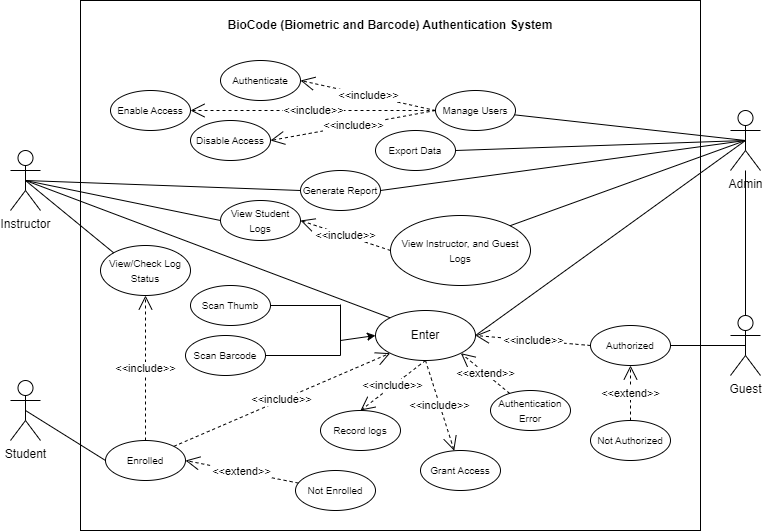

The diagram above was exported from draw.io. Its source (the exported page's mxGraphModel, read from the mxfile embedded in the PNG):
<mxGraphModel dx="2163" dy="653" grid="1" gridSize="10" guides="1" tooltips="1" connect="1" arrows="1" fold="1" page="1" pageScale="1" pageWidth="850" pageHeight="1100" math="0" shadow="0">
  <root>
    <mxCell id="0" />
    <mxCell id="1" parent="0" />
    <mxCell id="gLlgommv0DbJL2vGXiUc-40" value="" style="rounded=0;whiteSpace=wrap;html=1;movable=0;resizable=0;rotatable=0;deletable=0;editable=0;locked=1;connectable=0;" parent="1" vertex="1">
      <mxGeometry x="30" y="20" width="620" height="530" as="geometry" />
    </mxCell>
    <mxCell id="IU0-Mjahh1Bis-YnKKXa-1" value="Student" style="shape=umlActor;verticalLabelPosition=bottom;verticalAlign=top;html=1;outlineConnect=0;" parent="1" vertex="1">
      <mxGeometry x="-40" y="400" width="30" height="60" as="geometry" />
    </mxCell>
    <mxCell id="IU0-Mjahh1Bis-YnKKXa-2" value="Admin" style="shape=umlActor;verticalLabelPosition=bottom;verticalAlign=top;html=1;outlineConnect=0;" parent="1" vertex="1">
      <mxGeometry x="680" y="130" width="30" height="60" as="geometry" />
    </mxCell>
    <mxCell id="IU0-Mjahh1Bis-YnKKXa-3" value="Instructor&lt;br&gt;" style="shape=umlActor;verticalLabelPosition=bottom;verticalAlign=top;html=1;outlineConnect=0;" parent="1" vertex="1">
      <mxGeometry x="-40" y="170" width="30" height="60" as="geometry" />
    </mxCell>
    <mxCell id="IU0-Mjahh1Bis-YnKKXa-5" value="Guest" style="shape=umlActor;verticalLabelPosition=bottom;verticalAlign=top;html=1;outlineConnect=0;" parent="1" vertex="1">
      <mxGeometry x="680" y="335" width="30" height="60" as="geometry" />
    </mxCell>
    <mxCell id="IU0-Mjahh1Bis-YnKKXa-12" value="Enter" style="ellipse;whiteSpace=wrap;html=1;" parent="1" vertex="1">
      <mxGeometry x="325" y="330" width="100" height="50" as="geometry" />
    </mxCell>
    <mxCell id="IU0-Mjahh1Bis-YnKKXa-13" value="&lt;font style=&quot;font-size: 10px;&quot;&gt;Scan Thumb&lt;/font&gt;" style="ellipse;whiteSpace=wrap;html=1;" parent="1" vertex="1">
      <mxGeometry x="140" y="305" width="80" height="40" as="geometry" />
    </mxCell>
    <mxCell id="IU0-Mjahh1Bis-YnKKXa-14" value="&lt;font style=&quot;font-size: 10px;&quot;&gt;Scan Barcode&lt;/font&gt;" style="ellipse;whiteSpace=wrap;html=1;" parent="1" vertex="1">
      <mxGeometry x="135" y="355" width="80" height="40" as="geometry" />
    </mxCell>
    <mxCell id="IU0-Mjahh1Bis-YnKKXa-22" value="" style="endArrow=none;html=1;rounded=0;exitX=1;exitY=0.5;exitDx=0;exitDy=0;" parent="1" source="IU0-Mjahh1Bis-YnKKXa-14" edge="1">
      <mxGeometry width="50" height="50" relative="1" as="geometry">
        <mxPoint x="320.00214982580263" y="611.1145089721015" as="sourcePoint" />
        <mxPoint x="290" y="375" as="targetPoint" />
      </mxGeometry>
    </mxCell>
    <mxCell id="IU0-Mjahh1Bis-YnKKXa-23" value="" style="endArrow=none;html=1;rounded=0;exitX=1;exitY=0.5;exitDx=0;exitDy=0;" parent="1" source="IU0-Mjahh1Bis-YnKKXa-13" edge="1">
      <mxGeometry width="50" height="50" relative="1" as="geometry">
        <mxPoint x="310" y="339.5" as="sourcePoint" />
        <mxPoint x="290" y="325" as="targetPoint" />
      </mxGeometry>
    </mxCell>
    <mxCell id="IU0-Mjahh1Bis-YnKKXa-24" value="" style="endArrow=none;html=1;rounded=0;" parent="1" edge="1">
      <mxGeometry width="50" height="50" relative="1" as="geometry">
        <mxPoint x="290" y="375" as="sourcePoint" />
        <mxPoint x="290" y="324" as="targetPoint" />
      </mxGeometry>
    </mxCell>
    <mxCell id="IU0-Mjahh1Bis-YnKKXa-25" value="" style="endArrow=classic;html=1;rounded=0;entryX=0;entryY=0.5;entryDx=0;entryDy=0;" parent="1" target="IU0-Mjahh1Bis-YnKKXa-12" edge="1">
      <mxGeometry width="50" height="50" relative="1" as="geometry">
        <mxPoint x="290" y="360" as="sourcePoint" />
        <mxPoint x="270" y="320" as="targetPoint" />
        <Array as="points" />
      </mxGeometry>
    </mxCell>
    <mxCell id="IU0-Mjahh1Bis-YnKKXa-33" value="Record logs" style="ellipse;whiteSpace=wrap;html=1;fontSize=10;" parent="1" vertex="1">
      <mxGeometry x="270" y="430" width="80" height="40" as="geometry" />
    </mxCell>
    <mxCell id="IU0-Mjahh1Bis-YnKKXa-34" value="" style="endArrow=none;html=1;rounded=0;exitX=0.5;exitY=0.5;exitDx=0;exitDy=0;exitPerimeter=0;entryX=1;entryY=0.5;entryDx=0;entryDy=0;" parent="1" source="IU0-Mjahh1Bis-YnKKXa-2" target="gLlgommv0DbJL2vGXiUc-13" edge="1">
      <mxGeometry width="50" height="50" relative="1" as="geometry">
        <mxPoint x="410" y="340" as="sourcePoint" />
        <mxPoint x="360" y="230" as="targetPoint" />
      </mxGeometry>
    </mxCell>
    <mxCell id="IU0-Mjahh1Bis-YnKKXa-43" value="&lt;font style=&quot;font-size: 10px;&quot;&gt;Authentication Error&lt;/font&gt;" style="ellipse;whiteSpace=wrap;html=1;" parent="1" vertex="1">
      <mxGeometry x="440" y="410" width="80" height="40" as="geometry" />
    </mxCell>
    <mxCell id="IU0-Mjahh1Bis-YnKKXa-45" value="&amp;lt;&amp;lt;extend&amp;gt;&amp;gt;" style="endArrow=open;endSize=12;dashed=1;html=1;rounded=0;entryX=1;entryY=1;entryDx=0;entryDy=0;" parent="1" source="IU0-Mjahh1Bis-YnKKXa-43" target="IU0-Mjahh1Bis-YnKKXa-12" edge="1">
      <mxGeometry width="160" relative="1" as="geometry">
        <mxPoint x="540" y="379" as="sourcePoint" />
        <mxPoint x="365" y="360" as="targetPoint" />
      </mxGeometry>
    </mxCell>
    <mxCell id="IU0-Mjahh1Bis-YnKKXa-46" value="&lt;font style=&quot;font-size: 10px;&quot;&gt;Manage Users&lt;/font&gt;" style="ellipse;whiteSpace=wrap;html=1;" parent="1" vertex="1">
      <mxGeometry x="385" y="110" width="80" height="40" as="geometry" />
    </mxCell>
    <mxCell id="IU0-Mjahh1Bis-YnKKXa-49" value="" style="endArrow=none;html=1;rounded=0;exitX=0.5;exitY=0.5;exitDx=0;exitDy=0;exitPerimeter=0;" parent="1" source="IU0-Mjahh1Bis-YnKKXa-2" target="IU0-Mjahh1Bis-YnKKXa-46" edge="1">
      <mxGeometry width="50" height="50" relative="1" as="geometry">
        <mxPoint x="410" y="340" as="sourcePoint" />
        <mxPoint x="460" y="290" as="targetPoint" />
      </mxGeometry>
    </mxCell>
    <mxCell id="IU0-Mjahh1Bis-YnKKXa-50" value="&lt;font style=&quot;font-size: 10px;&quot;&gt;Grant Access&lt;/font&gt;" style="ellipse;whiteSpace=wrap;html=1;" parent="1" vertex="1">
      <mxGeometry x="370" y="470" width="80" height="40" as="geometry" />
    </mxCell>
    <mxCell id="IU0-Mjahh1Bis-YnKKXa-52" value="&amp;lt;&amp;lt;include&amp;gt;&amp;gt;" style="endArrow=open;endSize=12;dashed=1;html=1;rounded=0;exitX=0.5;exitY=1;exitDx=0;exitDy=0;" parent="1" source="IU0-Mjahh1Bis-YnKKXa-12" target="IU0-Mjahh1Bis-YnKKXa-50" edge="1">
      <mxGeometry width="160" relative="1" as="geometry">
        <mxPoint x="500" y="400" as="sourcePoint" />
        <mxPoint x="510" y="360" as="targetPoint" />
      </mxGeometry>
    </mxCell>
    <mxCell id="gLlgommv0DbJL2vGXiUc-3" value="&amp;lt;&amp;lt;include&amp;gt;&amp;gt;" style="endArrow=open;endSize=12;dashed=1;html=1;rounded=0;entryX=0.5;entryY=0;entryDx=0;entryDy=0;exitX=0.5;exitY=1;exitDx=0;exitDy=0;" parent="1" source="IU0-Mjahh1Bis-YnKKXa-12" target="IU0-Mjahh1Bis-YnKKXa-33" edge="1">
      <mxGeometry width="160" relative="1" as="geometry">
        <mxPoint x="484" y="411" as="sourcePoint" />
        <mxPoint x="571" y="403" as="targetPoint" />
      </mxGeometry>
    </mxCell>
    <mxCell id="gLlgommv0DbJL2vGXiUc-5" value="" style="endArrow=none;html=1;rounded=0;exitX=0.5;exitY=0;exitDx=0;exitDy=0;exitPerimeter=0;" parent="1" source="IU0-Mjahh1Bis-YnKKXa-5" target="IU0-Mjahh1Bis-YnKKXa-2" edge="1">
      <mxGeometry width="50" height="50" relative="1" as="geometry">
        <mxPoint x="430" y="380" as="sourcePoint" />
        <mxPoint x="480" y="330" as="targetPoint" />
      </mxGeometry>
    </mxCell>
    <mxCell id="gLlgommv0DbJL2vGXiUc-6" value="&lt;b&gt;BioCode (Biometric and Barcode) Authentication System&lt;/b&gt;" style="text;strokeColor=none;align=center;fillColor=none;html=1;verticalAlign=middle;whiteSpace=wrap;rounded=0;movable=0;resizable=0;rotatable=0;deletable=0;editable=0;locked=1;connectable=0;" parent="1" vertex="1">
      <mxGeometry x="175" y="30" width="330" height="30" as="geometry" />
    </mxCell>
    <mxCell id="gLlgommv0DbJL2vGXiUc-7" value="&lt;font style=&quot;font-size: 10px;&quot;&gt;Enable Access&lt;/font&gt;" style="ellipse;whiteSpace=wrap;html=1;" parent="1" vertex="1">
      <mxGeometry x="60" y="110" width="80" height="40" as="geometry" />
    </mxCell>
    <mxCell id="gLlgommv0DbJL2vGXiUc-8" value="&lt;font style=&quot;font-size: 10px;&quot;&gt;Disable Access&lt;/font&gt;" style="ellipse;whiteSpace=wrap;html=1;" parent="1" vertex="1">
      <mxGeometry x="140" y="140" width="80" height="40" as="geometry" />
    </mxCell>
    <mxCell id="gLlgommv0DbJL2vGXiUc-9" value="&amp;lt;&amp;lt;include&amp;gt;&amp;gt;" style="endArrow=open;endSize=12;dashed=1;html=1;rounded=0;exitX=0;exitY=0.5;exitDx=0;exitDy=0;entryX=1;entryY=0.5;entryDx=0;entryDy=0;" parent="1" source="IU0-Mjahh1Bis-YnKKXa-46" target="gLlgommv0DbJL2vGXiUc-7" edge="1">
      <mxGeometry width="160" relative="1" as="geometry">
        <mxPoint x="340" y="300" as="sourcePoint" />
        <mxPoint x="500" y="300" as="targetPoint" />
      </mxGeometry>
    </mxCell>
    <mxCell id="gLlgommv0DbJL2vGXiUc-10" value="&amp;lt;&amp;lt;include&amp;gt;&amp;gt;" style="endArrow=open;endSize=12;dashed=1;html=1;rounded=0;exitX=0;exitY=0.5;exitDx=0;exitDy=0;entryX=1;entryY=0.5;entryDx=0;entryDy=0;" parent="1" source="IU0-Mjahh1Bis-YnKKXa-46" target="gLlgommv0DbJL2vGXiUc-8" edge="1">
      <mxGeometry width="160" relative="1" as="geometry">
        <mxPoint x="340" y="300" as="sourcePoint" />
        <mxPoint x="500" y="300" as="targetPoint" />
      </mxGeometry>
    </mxCell>
    <mxCell id="gLlgommv0DbJL2vGXiUc-11" value="&lt;font style=&quot;font-size: 10px;&quot;&gt;Authenticate&lt;/font&gt;" style="ellipse;whiteSpace=wrap;html=1;" parent="1" vertex="1">
      <mxGeometry x="170" y="80" width="80" height="40" as="geometry" />
    </mxCell>
    <mxCell id="gLlgommv0DbJL2vGXiUc-12" value="&amp;lt;&amp;lt;include&amp;gt;&amp;gt;" style="endArrow=open;endSize=12;dashed=1;html=1;rounded=0;exitX=0;exitY=0.5;exitDx=0;exitDy=0;entryX=1;entryY=0.5;entryDx=0;entryDy=0;" parent="1" source="IU0-Mjahh1Bis-YnKKXa-46" target="gLlgommv0DbJL2vGXiUc-11" edge="1">
      <mxGeometry width="160" relative="1" as="geometry">
        <mxPoint x="340" y="300" as="sourcePoint" />
        <mxPoint x="500" y="300" as="targetPoint" />
      </mxGeometry>
    </mxCell>
    <mxCell id="gLlgommv0DbJL2vGXiUc-13" value="&lt;font style=&quot;font-size: 10px;&quot;&gt;Export Data&lt;/font&gt;" style="ellipse;whiteSpace=wrap;html=1;" parent="1" vertex="1">
      <mxGeometry x="325" y="150" width="80" height="40" as="geometry" />
    </mxCell>
    <mxCell id="gLlgommv0DbJL2vGXiUc-14" value="&lt;font style=&quot;font-size: 10px;&quot;&gt;View Student Logs&lt;/font&gt;" style="ellipse;whiteSpace=wrap;html=1;" parent="1" vertex="1">
      <mxGeometry x="170" y="220" width="80" height="40" as="geometry" />
    </mxCell>
    <mxCell id="gLlgommv0DbJL2vGXiUc-15" value="" style="endArrow=none;html=1;rounded=0;entryX=0;entryY=0.5;entryDx=0;entryDy=0;exitX=0.5;exitY=0.5;exitDx=0;exitDy=0;exitPerimeter=0;" parent="1" source="IU0-Mjahh1Bis-YnKKXa-3" target="gLlgommv0DbJL2vGXiUc-14" edge="1">
      <mxGeometry width="50" height="50" relative="1" as="geometry">
        <mxPoint x="340" y="350" as="sourcePoint" />
        <mxPoint x="390" y="300" as="targetPoint" />
      </mxGeometry>
    </mxCell>
    <mxCell id="gLlgommv0DbJL2vGXiUc-16" value="&lt;font style=&quot;font-size: 10px;&quot;&gt;View Instructor, and Guest Logs&lt;/font&gt;" style="ellipse;whiteSpace=wrap;html=1;" parent="1" vertex="1">
      <mxGeometry x="340" y="235" width="140" height="70" as="geometry" />
    </mxCell>
    <mxCell id="gLlgommv0DbJL2vGXiUc-17" value="" style="endArrow=none;html=1;rounded=0;entryX=0.5;entryY=0.5;entryDx=0;entryDy=0;entryPerimeter=0;exitX=1;exitY=0;exitDx=0;exitDy=0;" parent="1" source="gLlgommv0DbJL2vGXiUc-16" target="IU0-Mjahh1Bis-YnKKXa-2" edge="1">
      <mxGeometry width="50" height="50" relative="1" as="geometry">
        <mxPoint x="340" y="350" as="sourcePoint" />
        <mxPoint x="390" y="300" as="targetPoint" />
      </mxGeometry>
    </mxCell>
    <mxCell id="gLlgommv0DbJL2vGXiUc-18" value="&amp;lt;&amp;lt;include&amp;gt;&amp;gt;" style="endArrow=open;endSize=12;dashed=1;html=1;rounded=0;exitX=0;exitY=0.5;exitDx=0;exitDy=0;entryX=1;entryY=0.5;entryDx=0;entryDy=0;" parent="1" source="gLlgommv0DbJL2vGXiUc-16" target="gLlgommv0DbJL2vGXiUc-14" edge="1">
      <mxGeometry width="160" relative="1" as="geometry">
        <mxPoint x="280" y="365" as="sourcePoint" />
        <mxPoint x="440" y="365" as="targetPoint" />
      </mxGeometry>
    </mxCell>
    <mxCell id="gLlgommv0DbJL2vGXiUc-19" value="&lt;font style=&quot;font-size: 10px;&quot;&gt;Enrolled&lt;/font&gt;" style="ellipse;whiteSpace=wrap;html=1;" parent="1" vertex="1">
      <mxGeometry x="55" y="460" width="80" height="40" as="geometry" />
    </mxCell>
    <mxCell id="gLlgommv0DbJL2vGXiUc-20" value="&lt;font style=&quot;font-size: 10px;&quot;&gt;View/Check Log Status&lt;/font&gt;" style="ellipse;whiteSpace=wrap;html=1;" parent="1" vertex="1">
      <mxGeometry x="50" y="265" width="90" height="50" as="geometry" />
    </mxCell>
    <mxCell id="gLlgommv0DbJL2vGXiUc-21" value="" style="endArrow=none;html=1;rounded=0;exitX=0.5;exitY=0.5;exitDx=0;exitDy=0;exitPerimeter=0;entryX=0;entryY=0;entryDx=0;entryDy=0;" parent="1" source="IU0-Mjahh1Bis-YnKKXa-3" target="gLlgommv0DbJL2vGXiUc-20" edge="1">
      <mxGeometry width="50" height="50" relative="1" as="geometry">
        <mxPoint x="340" y="350" as="sourcePoint" />
        <mxPoint x="390" y="300" as="targetPoint" />
      </mxGeometry>
    </mxCell>
    <mxCell id="gLlgommv0DbJL2vGXiUc-22" value="&lt;font style=&quot;font-size: 10px;&quot;&gt;Authorized&lt;/font&gt;" style="ellipse;whiteSpace=wrap;html=1;" parent="1" vertex="1">
      <mxGeometry x="540" y="345" width="80" height="40" as="geometry" />
    </mxCell>
    <mxCell id="gLlgommv0DbJL2vGXiUc-23" value="" style="endArrow=none;html=1;rounded=0;exitX=0.5;exitY=0.5;exitDx=0;exitDy=0;exitPerimeter=0;entryX=0;entryY=0;entryDx=0;entryDy=0;" parent="1" source="IU0-Mjahh1Bis-YnKKXa-3" target="IU0-Mjahh1Bis-YnKKXa-12" edge="1">
      <mxGeometry width="50" height="50" relative="1" as="geometry">
        <mxPoint x="260" y="330" as="sourcePoint" />
        <mxPoint x="310" y="280" as="targetPoint" />
      </mxGeometry>
    </mxCell>
    <mxCell id="gLlgommv0DbJL2vGXiUc-24" value="" style="endArrow=none;html=1;rounded=0;exitX=1;exitY=0.5;exitDx=0;exitDy=0;entryX=0.5;entryY=0.5;entryDx=0;entryDy=0;entryPerimeter=0;" parent="1" source="IU0-Mjahh1Bis-YnKKXa-12" target="IU0-Mjahh1Bis-YnKKXa-2" edge="1">
      <mxGeometry width="50" height="50" relative="1" as="geometry">
        <mxPoint x="260" y="370" as="sourcePoint" />
        <mxPoint x="640" y="210" as="targetPoint" />
      </mxGeometry>
    </mxCell>
    <mxCell id="gLlgommv0DbJL2vGXiUc-25" value="" style="endArrow=none;html=1;rounded=0;entryX=0;entryY=0.5;entryDx=0;entryDy=0;exitX=0.5;exitY=0.5;exitDx=0;exitDy=0;exitPerimeter=0;" parent="1" source="IU0-Mjahh1Bis-YnKKXa-1" target="gLlgommv0DbJL2vGXiUc-19" edge="1">
      <mxGeometry width="50" height="50" relative="1" as="geometry">
        <mxPoint x="160" y="420" as="sourcePoint" />
        <mxPoint x="310" y="280" as="targetPoint" />
      </mxGeometry>
    </mxCell>
    <mxCell id="gLlgommv0DbJL2vGXiUc-27" value="&amp;lt;&amp;lt;include&amp;gt;&amp;gt;" style="endArrow=open;endSize=12;dashed=1;html=1;rounded=0;exitX=0.5;exitY=0;exitDx=0;exitDy=0;entryX=0.5;entryY=1;entryDx=0;entryDy=0;" parent="1" source="gLlgommv0DbJL2vGXiUc-19" target="gLlgommv0DbJL2vGXiUc-20" edge="1">
      <mxGeometry width="160" relative="1" as="geometry">
        <mxPoint x="210" y="340" as="sourcePoint" />
        <mxPoint x="370" y="340" as="targetPoint" />
      </mxGeometry>
    </mxCell>
    <mxCell id="gLlgommv0DbJL2vGXiUc-28" value="&amp;lt;&amp;lt;include&amp;gt;&amp;gt;" style="endArrow=open;endSize=12;dashed=1;html=1;rounded=0;exitX=1;exitY=0;exitDx=0;exitDy=0;entryX=0;entryY=1;entryDx=0;entryDy=0;" parent="1" source="gLlgommv0DbJL2vGXiUc-19" target="IU0-Mjahh1Bis-YnKKXa-12" edge="1">
      <mxGeometry width="160" relative="1" as="geometry">
        <mxPoint x="90" y="390" as="sourcePoint" />
        <mxPoint x="250" y="390" as="targetPoint" />
      </mxGeometry>
    </mxCell>
    <mxCell id="gLlgommv0DbJL2vGXiUc-29" value="" style="endArrow=none;html=1;rounded=0;entryX=0.5;entryY=0.5;entryDx=0;entryDy=0;entryPerimeter=0;exitX=1;exitY=0.5;exitDx=0;exitDy=0;" parent="1" source="gLlgommv0DbJL2vGXiUc-22" target="IU0-Mjahh1Bis-YnKKXa-5" edge="1">
      <mxGeometry width="50" height="50" relative="1" as="geometry">
        <mxPoint x="270" y="390" as="sourcePoint" />
        <mxPoint x="320" y="340" as="targetPoint" />
      </mxGeometry>
    </mxCell>
    <mxCell id="gLlgommv0DbJL2vGXiUc-30" value="&amp;lt;&amp;lt;include&amp;gt;&amp;gt;" style="endArrow=open;endSize=12;dashed=1;html=1;rounded=0;exitX=0;exitY=0.5;exitDx=0;exitDy=0;entryX=1;entryY=0.5;entryDx=0;entryDy=0;" parent="1" source="gLlgommv0DbJL2vGXiUc-22" target="IU0-Mjahh1Bis-YnKKXa-12" edge="1">
      <mxGeometry width="160" relative="1" as="geometry">
        <mxPoint x="210" y="400" as="sourcePoint" />
        <mxPoint x="370" y="400" as="targetPoint" />
      </mxGeometry>
    </mxCell>
    <mxCell id="gLlgommv0DbJL2vGXiUc-32" value="&lt;font style=&quot;font-size: 10px;&quot;&gt;Generate Report&lt;/font&gt;" style="ellipse;whiteSpace=wrap;html=1;" parent="1" vertex="1">
      <mxGeometry x="250" y="190" width="80" height="40" as="geometry" />
    </mxCell>
    <mxCell id="gLlgommv0DbJL2vGXiUc-33" value="" style="endArrow=none;html=1;rounded=0;entryX=0.5;entryY=0.5;entryDx=0;entryDy=0;entryPerimeter=0;exitX=1;exitY=0.5;exitDx=0;exitDy=0;" parent="1" source="gLlgommv0DbJL2vGXiUc-32" target="IU0-Mjahh1Bis-YnKKXa-2" edge="1">
      <mxGeometry width="50" height="50" relative="1" as="geometry">
        <mxPoint x="190" y="310" as="sourcePoint" />
        <mxPoint x="240" y="260" as="targetPoint" />
      </mxGeometry>
    </mxCell>
    <mxCell id="gLlgommv0DbJL2vGXiUc-34" value="" style="endArrow=none;html=1;rounded=0;entryX=0;entryY=0.5;entryDx=0;entryDy=0;exitX=0.5;exitY=0.5;exitDx=0;exitDy=0;exitPerimeter=0;" parent="1" source="IU0-Mjahh1Bis-YnKKXa-3" target="gLlgommv0DbJL2vGXiUc-32" edge="1">
      <mxGeometry width="50" height="50" relative="1" as="geometry">
        <mxPoint x="190" y="310" as="sourcePoint" />
        <mxPoint x="240" y="260" as="targetPoint" />
      </mxGeometry>
    </mxCell>
    <mxCell id="gLlgommv0DbJL2vGXiUc-35" value="&lt;font style=&quot;font-size: 10px;&quot;&gt;Not Enrolled&lt;/font&gt;" style="ellipse;whiteSpace=wrap;html=1;" parent="1" vertex="1">
      <mxGeometry x="245" y="490" width="80" height="40" as="geometry" />
    </mxCell>
    <mxCell id="gLlgommv0DbJL2vGXiUc-36" value="&amp;lt;&amp;lt;extend&amp;gt;&amp;gt;" style="endArrow=open;endSize=12;dashed=1;html=1;rounded=0;entryX=1;entryY=0.5;entryDx=0;entryDy=0;" parent="1" source="gLlgommv0DbJL2vGXiUc-35" target="gLlgommv0DbJL2vGXiUc-19" edge="1">
      <mxGeometry width="160" relative="1" as="geometry">
        <mxPoint x="210" y="400" as="sourcePoint" />
        <mxPoint x="370" y="400" as="targetPoint" />
      </mxGeometry>
    </mxCell>
    <mxCell id="gLlgommv0DbJL2vGXiUc-37" value="&lt;font style=&quot;font-size: 10px;&quot;&gt;Not Authorized&lt;/font&gt;" style="ellipse;whiteSpace=wrap;html=1;" parent="1" vertex="1">
      <mxGeometry x="540" y="440" width="80" height="40" as="geometry" />
    </mxCell>
    <mxCell id="gLlgommv0DbJL2vGXiUc-38" value="&amp;lt;&amp;lt;extend&amp;gt;&amp;gt;" style="endArrow=open;endSize=12;dashed=1;html=1;rounded=0;exitX=0.5;exitY=0;exitDx=0;exitDy=0;entryX=0.5;entryY=1;entryDx=0;entryDy=0;" parent="1" source="gLlgommv0DbJL2vGXiUc-37" target="gLlgommv0DbJL2vGXiUc-22" edge="1">
      <mxGeometry width="160" relative="1" as="geometry">
        <mxPoint x="210" y="400" as="sourcePoint" />
        <mxPoint x="370" y="400" as="targetPoint" />
      </mxGeometry>
    </mxCell>
  </root>
</mxGraphModel>